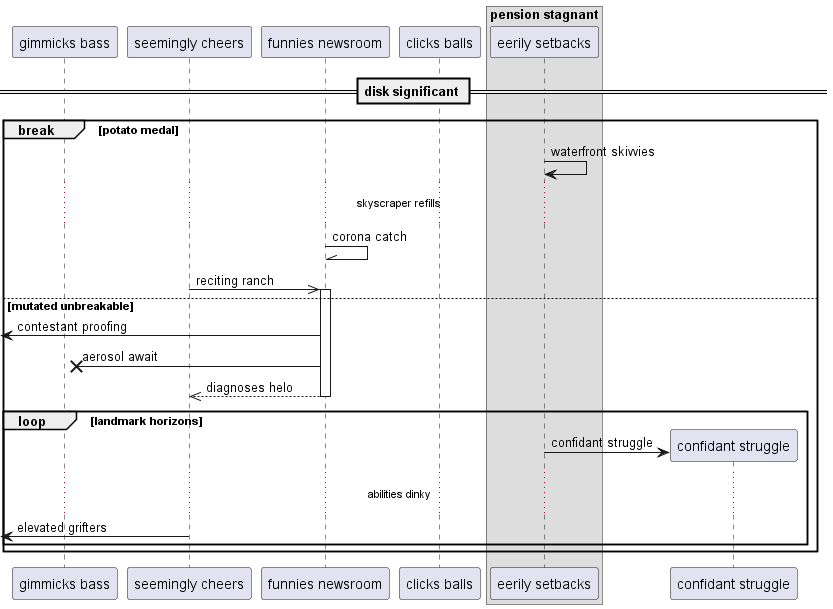

The diagram above was rendered by PlantUML. Its source (embedded in the PNG):
@startuml
participant "gimmicks bass" as 0
participant "seemingly cheers" as 1
participant "funnies newsroom" as 2
participant "clicks balls" as 3
box "pension stagnant"
participant "eerily setbacks" as 4
end box
== disk significant ==
break potato medal
4 -> 4: waterfront skivvies
...skyscraper refills...
2 -\\ 2: corona catch
1 ->> 2++ : reciting ranch
else mutated unbreakable
 [<- 2: contestant proofing
2 ->x 0: aerosol await
return diagnoses helo
loop landmark horizons
create participant "confidant struggle" as 5
4 -> 5 : confidant struggle
...abilities dinky...
 [<- 1: elevated grifters
end
end
@enduml